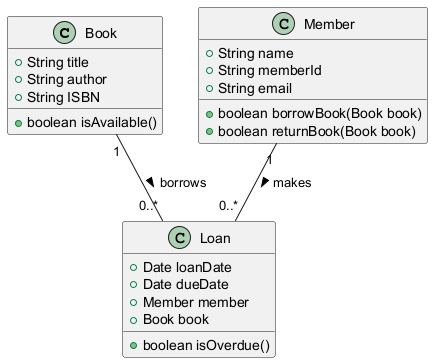

The diagram above was rendered by PlantUML. Its source (embedded in the PNG):
@startuml
class Book {
    +String title
    +String author
    +String ISBN
    +boolean isAvailable()
}

class Member {
    +String name
    +String memberId
    +String email
    +boolean borrowBook(Book book)
    +boolean returnBook(Book book)
}

class Loan {
    +Date loanDate
    +Date dueDate
    +Member member
    +Book book
    +boolean isOverdue()
}

Book "1" -- "0..*" Loan : borrows >
Member "1" -- "0..*" Loan : makes >
@enduml